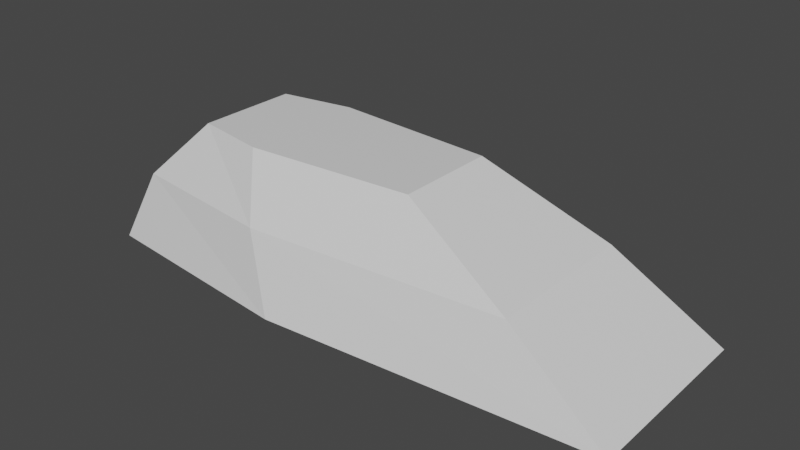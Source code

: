 # Source: HoverCar.blend  (saved by Blender 2.83.18; exported with 4.5.12 LTS)
import bpy
from mathutils import Matrix  # noqa: F401  (used for matrix-valued properties, if any)

bpy.ops.wm.read_factory_settings(use_empty=True)
scene = bpy.context.scene
scene.name = 'Scene'

# ---- collections
col_collection = bpy.data.collections.new('Collection'); scene.collection.children.link(col_collection)

# ---- materials (node trees are filled in below, after node groups)
mat_material = bpy.data.materials.new('Material')
mat_material.alpha_threshold = 0.0
mat_material.use_transparent_shadow = False
mat_material.line_color = (0.0, 0.0, 0.0, 1.0)

# ---- material node trees
mat_material.use_nodes = True; mat_material.node_tree.nodes.clear()
_N = mat_material.node_tree.nodes; _L = mat_material.node_tree.links
n0 = _N.new('ShaderNodeOutputMaterial'); n0.name = 'Material Output'; n0.location = (300, 300)
n1 = _N.new('ShaderNodeBsdfPrincipled'); n1.name = 'Principled BSDF'; n1.location = (10, 300)
n1.distribution = 'GGX'
n1.subsurface_method = 'BURLEY'
n1.inputs[2].default_value = 0.4
n1.inputs[3].default_value = 1.45
n1.inputs[27].default_value = (0.0, 0.0, 0.0, 1.0)
n1.inputs[28].default_value = 1.0
_L.new(n1.outputs[0], n0.inputs[0])
n0.is_active_output = True

# ---- world
world_world = bpy.data.worlds.new('World'); scene.world = world_world
world_world.use_nodes = True; world_world.node_tree.nodes.clear()
_N = world_world.node_tree.nodes; _L = world_world.node_tree.links
n0 = _N.new('ShaderNodeOutputWorld'); n0.name = 'World Output'; n0.location = (300, 300)
n1 = _N.new('ShaderNodeBackground'); n1.name = 'Background'; n1.location = (10, 300)
n1.inputs[0].default_value = (0.05088, 0.05088, 0.05088, 1.0)
_L.new(n1.outputs[0], n0.inputs[0])
n0.is_active_output = True
world_world.color = (0.05088, 0.05088, 0.05088)
world_world.use_sun_shadow = False
world_world.sun_shadow_jitter_overblur = 0.0

# ---- meshes
me_cube = bpy.data.meshes.new('Cube')
me_cube.from_pydata([(1.875, 0.7911, 1.0), (5.019, 1.134, -1.0), (1.875, -0.7911, 1.0), (5.019, -1.134, -1.0), (-1.875, 0.7911, 1.0), (-2.847, 1.134, -1.0), (-1.875, -0.7911, 1.0), (-2.847, -1.134, -1.0), (3.721, 1.212, 0.09467), (-2.737, -1.212, 0.09467), (3.721, -1.212, 0.09467), (-2.737, 1.212, 0.09467), (-3.181, 1.469, -1.0), (-3.181, -1.469, -1.0), (5.353, 1.469, -1.0), (5.353, -1.469, -1.0), (-2.984, 1.271, -1.0), (-2.984, -1.271, -1.0), (5.156, 1.271, -1.0), (5.156, -1.271, -1.0), (-2.984, 1.271, -0.9354), (-2.984, -1.271, -0.9354), (5.156, 1.271, -0.9354), (5.156, -1.271, -0.9354), (-2.847, 1.134, -0.9354), (-2.847, -1.134, -0.9354), (5.019, 1.134, -0.9354), (5.019, -1.134, -0.9354), (0.2278, 1.838, -1.0), (-0.7321, -0.9899, 1.0), (0.2278, -1.838, -1.0), (-0.7321, 0.9899, 1.0), (-0.3119, 1.517, 0.09467), (-0.3119, -1.517, 0.09467), (0.2382, 1.591, -1.0), (0.2382, -1.591, -1.0), (0.2454, 1.419, -1.0), (0.2454, -1.419, -1.0), (0.2382, 1.591, -0.9354), (0.2382, -1.591, -0.9354), (0.2454, 1.419, -0.9354), (0.2454, -1.419, -0.9354)], [], [(31, 4, 6, 29), (33, 29, 6, 9), (9, 6, 4, 11), (36, 1, 3, 37), (8, 0, 2, 10), (32, 31, 0, 8), (28, 32, 8, 14), (14, 8, 10, 15), (13, 9, 11, 12), (30, 33, 9, 13), (16, 17, 13, 12), (34, 16, 12, 28), (35, 19, 15, 30), (19, 18, 14, 15), (36, 5, 24, 40), (17, 16, 20, 21), (3, 1, 26, 27), (35, 17, 21, 39), (24, 25, 21, 20), (40, 24, 20, 38), (41, 27, 23, 39), (27, 26, 22, 23), (18, 19, 23, 22), (34, 18, 22, 38), (37, 3, 27, 41), (5, 7, 25, 24), (7, 37, 41, 25), (16, 34, 38, 20), (25, 41, 39, 21), (26, 40, 38, 22), (19, 35, 39, 23), (1, 36, 40, 26), (17, 35, 30, 13), (18, 34, 28, 14), (15, 10, 33, 30), (12, 11, 32, 28), (11, 4, 31, 32), (5, 36, 37, 7), (10, 2, 29, 33), (0, 31, 29, 2)])
_uv = me_cube.uv_layers.new(name='UVMap')
_uv.uv.foreach_set('vector', [0.7566, 0.5, 0.875, 0.5, 0.875, 0.75, 0.7566, 0.75, 0.5118, 0.8816, 0.625, 0.8816, 0.625, 1.0, 0.5118, 1.0, 0.5118, 0.0, 0.625, 0.0, 0.625, 0.25, 0.5118, 0.25, 0.2439, 0.5284, 0.3652, 0.5284, 0.3652, 0.7216, 0.2439, 0.7216, 0.5118, 0.5, 0.625, 0.5, 0.625, 0.75, 0.5118, 0.75, 0.5118, 0.3684, 0.625, 0.3684, 0.625, 0.5, 0.5118, 0.5, 0.375, 0.3684, 0.5118, 0.3684, 0.5118, 0.5, 0.375, 0.5, 0.375, 0.5, 0.5118, 0.5, 0.5118, 0.75, 0.375, 0.75, 0.375, 0.0, 0.5118, 0.0, 0.5118, 0.25, 0.375, 0.25, 0.375, 0.8816, 0.5118, 0.8816, 0.5118, 1.0, 0.375, 1.0, 0.1308, 0.5168, 0.1308, 0.7332, 0.125, 0.75, 0.125, 0.5, 0.2437, 0.5168, 0.1308, 0.5168, 0.125, 0.5, 0.2434, 0.5, 0.2437, 0.7332, 0.3692, 0.7332, 0.375, 0.75, 0.2434, 0.75, 0.3692, 0.7332, 0.3692, 0.5168, 0.375, 0.5, 0.375, 0.75, 0.2439, 0.5284, 0.1348, 0.5284, 0.1348, 0.5284, 0.2439, 0.5284, 0.1308, 0.7332, 0.1308, 0.5168, 0.1308, 0.5168, 0.1308, 0.7332, 0.3652, 0.7216, 0.3652, 0.5284, 0.3652, 0.5284, 0.3652, 0.7216, 0.2437, 0.7332, 0.1308, 0.7332, 0.1308, 0.7332, 0.2437, 0.7332, 0.1348, 0.5284, 0.1348, 0.7216, 0.1308, 0.7332, 0.1308, 0.5168, 0.2439, 0.5284, 0.1348, 0.5284, 0.1308, 0.5168, 0.2437, 0.5168, 0.2439, 0.7216, 0.3652, 0.7216, 0.3692, 0.7332, 0.2437, 0.7332, 0.3652, 0.7216, 0.3652, 0.5284, 0.3692, 0.5168, 0.3692, 0.7332, 0.3692, 0.5168, 0.3692, 0.7332, 0.3692, 0.7332, 0.3692, 0.5168, 0.2437, 0.5168, 0.3692, 0.5168, 0.3692, 0.5168, 0.2437, 0.5168, 0.2439, 0.7216, 0.3652, 0.7216, 0.3652, 0.7216, 0.2439, 0.7216, 0.1348, 0.5284, 0.1348, 0.7216, 0.1348, 0.7216, 0.1348, 0.5284, 0.1348, 0.7216, 0.2439, 0.7216, 0.2439, 0.7216, 0.1348, 0.7216, 0.1308, 0.5168, 0.2437, 0.5168, 0.2437, 0.5168, 0.1308, 0.5168, 0.1348, 0.7216, 0.2439, 0.7216, 0.2437, 0.7332, 0.1308, 0.7332, 0.3652, 0.5284, 0.2439, 0.5284, 0.2437, 0.5168, 0.3692, 0.5168, 0.3692, 0.7332, 0.2437, 0.7332, 0.2437, 0.7332, 0.3692, 0.7332, 0.3652, 0.5284, 0.2439, 0.5284, 0.2439, 0.5284, 0.3652, 0.5284, 0.1308, 0.7332, 0.2437, 0.7332, 0.2434, 0.75, 0.125, 0.75, 0.3692, 0.5168, 0.2437, 0.5168, 0.2434, 0.5, 0.375, 0.5, 0.375, 0.75, 0.5118, 0.75, 0.5118, 0.8816, 0.375, 0.8816, 0.375, 0.25, 0.5118, 0.25, 0.5118, 0.3684, 0.375, 0.3684, 0.5118, 0.25, 0.625, 0.25, 0.625, 0.3684, 0.5118, 0.3684, 0.1348, 0.5284, 0.2439, 0.5284, 0.2439, 0.7216, 0.1348, 0.7216, 0.5118, 0.75, 0.625, 0.75, 0.625, 0.8816, 0.5118, 0.8816, 0.625, 0.5, 0.7566, 0.5, 0.7566, 0.75, 0.625, 0.75])
me_cube.materials.append(mat_material)
me_cube.use_remesh_preserve_volume = False
me_cube.use_remesh_preserve_attributes = False
me_cube.use_mirror_vertex_groups = False
me_cube.update()

# ---- objects
ob_cube = bpy.data.objects.new('Cube', me_cube)

# ---- transforms, parenting, visibility, modifiers, constraints
ob_cube.location = (0.0, 0.0, 0.0)
ob_cube.lock_rotations_4d = False
ob_cube.empty_display_type = 'ARROWS'
ob_cube.lineart.crease_threshold = 0.0

# ---- collection membership
col_collection.objects.link(ob_cube)

# ---- scene / render settings (as saved in the file)
scene.frame_start = 1; scene.frame_end = 250; scene.frame_set(1)
scene.render.engine = 'BLENDER_EEVEE_NEXT'
scene.cycles.use_denoising = False
scene.cycles.samples = 128
scene.cycles.sampling_pattern = 'TABULATED_SOBOL'
scene.cycles.use_adaptive_sampling = False
scene.cycles.use_light_tree = False
scene.view_settings.view_transform = 'Filmic'
bpy.context.view_layer.update()

# ---- added for rendering (the .blend has no active camera and no usable light): camera, sun
cam_auto = bpy.data.cameras.new('AutoCamera')
cam_auto.lens = 50.0
cam_auto.sensor_width = 36.0
cam_auto.clip_end = 1000.0
ob_auto_camera = bpy.data.objects.new('AutoCamera', cam_auto)
scene.collection.objects.link(ob_auto_camera)
ob_auto_camera.location = (9.87988, -10.5524, 7.03491)
ob_auto_camera.rotation_euler = (1.09748, -7.21219e-08, 0.694738)
scene.camera = ob_auto_camera
light_auto_sun = bpy.data.lights.new('AutoSun', 'SUN')
light_auto_sun.energy = 3.0
light_auto_sun.angle = 0.0523599
ob_auto_sun = bpy.data.objects.new('AutoSun', light_auto_sun)
scene.collection.objects.link(ob_auto_sun)
ob_auto_sun.rotation_euler = (0.872665, 0.174533, 0.523599)
bpy.context.view_layer.update()
